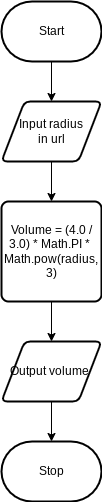

The diagram above was exported from draw.io. Its source (the exported page's mxGraphModel, read from the mxfile embedded in the PNG):
<mxGraphModel dx="594" dy="561" grid="1" gridSize="10" guides="1" tooltips="1" connect="1" arrows="1" fold="1" page="1" pageScale="1" pageWidth="850" pageHeight="1100" math="0" shadow="0">
  <root>
    <mxCell id="0" />
    <mxCell id="1" parent="0" />
    <mxCell id="7" style="edgeStyle=none;html=1;" parent="1" source="2" target="3" edge="1">
      <mxGeometry relative="1" as="geometry" />
    </mxCell>
    <mxCell id="2" value="Start" style="strokeWidth=2;html=1;shape=mxgraph.flowchart.terminator;whiteSpace=wrap;" parent="1" vertex="1">
      <mxGeometry x="300" y="260" width="100" height="60" as="geometry" />
    </mxCell>
    <mxCell id="8" style="edgeStyle=none;html=1;" parent="1" source="3" target="4" edge="1">
      <mxGeometry relative="1" as="geometry" />
    </mxCell>
    <mxCell id="3" value="Input radius&lt;br&gt;in url" style="shape=parallelogram;html=1;strokeWidth=2;perimeter=parallelogramPerimeter;whiteSpace=wrap;rounded=1;arcSize=12;size=0.23;" parent="1" vertex="1">
      <mxGeometry x="300" y="360" width="100" height="60" as="geometry" />
    </mxCell>
    <mxCell id="9" style="edgeStyle=none;html=1;" parent="1" source="4" target="5" edge="1">
      <mxGeometry relative="1" as="geometry" />
    </mxCell>
    <mxCell id="4" value="Volume = (4.0 / 3.0) * Math.PI *&amp;nbsp; Math.pow(radius, 3)" style="rounded=1;whiteSpace=wrap;html=1;absoluteArcSize=1;arcSize=14;strokeWidth=2;" parent="1" vertex="1">
      <mxGeometry x="300" y="460" width="100" height="100" as="geometry" />
    </mxCell>
    <mxCell id="10" style="edgeStyle=none;html=1;" parent="1" source="5" target="6" edge="1">
      <mxGeometry relative="1" as="geometry" />
    </mxCell>
    <mxCell id="5" value="Output volume&amp;nbsp;" style="shape=parallelogram;html=1;strokeWidth=2;perimeter=parallelogramPerimeter;whiteSpace=wrap;rounded=1;arcSize=12;size=0.23;" parent="1" vertex="1">
      <mxGeometry x="300" y="600" width="100" height="60" as="geometry" />
    </mxCell>
    <mxCell id="6" value="Stop" style="strokeWidth=2;html=1;shape=mxgraph.flowchart.terminator;whiteSpace=wrap;" parent="1" vertex="1">
      <mxGeometry x="300" y="700" width="100" height="60" as="geometry" />
    </mxCell>
  </root>
</mxGraphModel>